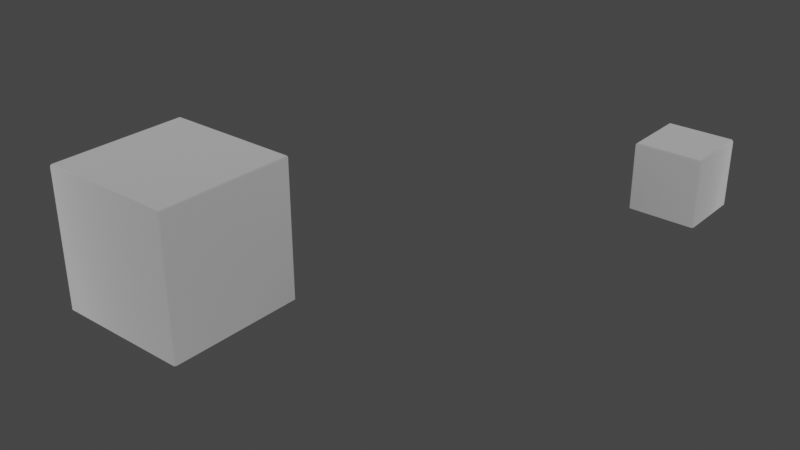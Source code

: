 # Source: Whitespace_stair_x1_3.blend  (saved by Blender 3.4.6; exported with 4.5.12 LTS)
import bpy
from mathutils import Matrix  # noqa: F401  (used for matrix-valued properties, if any)

bpy.ops.wm.read_factory_settings(use_empty=True)
scene = bpy.context.scene
scene.name = 'Scene'

# ---- collections
col_collection = bpy.data.collections.new('Collection'); scene.collection.children.link(col_collection)

# ---- materials (node trees are filled in below, after node groups)
mat_dummymtl_rsrc_world_tileset_whitespace_stair_x1_03_meshnodes__s = bpy.data.materials.new('dummymtl-rsrc.world.tileset.whitespace.stair_x1_03-MeshNodes["s')
mat_dummymtl_rsrc_world_tileset_whitespace_stair_x1_03_meshnodes__s.use_backface_culling = True
mat_dummymtl_rsrc_world_tileset_whitespace_stair_x1_03_meshnodes__s.use_transparent_shadow = False
mat_dummymtl_rsrc_world_tileset_whitespace_stair_x1_03_nodes___root = bpy.data.materials.new('dummymtl-rsrc.world.tileset.whitespace.stair_x1_03-Nodes["%ROOT')
mat_dummymtl_rsrc_world_tileset_whitespace_stair_x1_03_nodes___root.use_backface_culling = True
mat_dummymtl_rsrc_world_tileset_whitespace_stair_x1_03_nodes___root.use_transparent_shadow = False

# ---- node groups
ng_auto_smooth = bpy.data.node_groups.new('Auto Smooth', 'GeometryNodeTree')
_s = ng_auto_smooth.interface.new_socket(name='Geometry', in_out='OUTPUT', socket_type='NodeSocketGeometry')
_s = ng_auto_smooth.interface.new_socket(name='Geometry', in_out='INPUT', socket_type='NodeSocketGeometry')
_s = ng_auto_smooth.interface.new_socket(name='Angle', in_out='INPUT', socket_type='NodeSocketFloat')
_s.subtype = 'ANGLE'
_s.min_value = 0.0
_s.max_value = 3.142
ng_auto_smooth.is_modifier = True
_N = ng_auto_smooth.nodes; _L = ng_auto_smooth.links
n0 = _N.new('NodeGroupOutput'); n0.name = 'Group Output'; n0.location = (480, -100)
n1 = _N.new('NodeGroupInput'); n1.name = 'Group Input'; n1.location = (-420, -300)
n2 = _N.new('NodeGroupInput'); n2.name = 'Group Input.001'; n2.location = (-60, -100)
n3 = _N.new('GeometryNodeSetShadeSmooth'); n3.name = 'Set Shade Smooth'; n3.location = (120, -100)
n3.domain = 'EDGE'
n4 = _N.new('GeometryNodeSetShadeSmooth'); n4.name = 'Set Shade Smooth.001'; n4.location = (300, -100)
n5 = _N.new('GeometryNodeInputMeshEdgeAngle'); n5.name = 'Edge Angle'; n5.location = (-420, -220)
n6 = _N.new('GeometryNodeInputEdgeSmooth'); n6.name = 'Is Edge Smooth'; n6.location = (-60, -160)
n7 = _N.new('GeometryNodeInputShadeSmooth'); n7.name = 'Is Face Smooth'; n7.location = (-240, -340)
n8 = _N.new('FunctionNodeBooleanMath'); n8.name = 'Boolean Math'; n8.location = (-60, -220)
n9 = _N.new('FunctionNodeCompare'); n9.name = 'Compare'; n9.location = (-240, -180)
n9.operation = 'LESS_EQUAL'
_L.new(n5.outputs[0], n9.inputs[0])
_L.new(n4.outputs[0], n0.inputs[0])
_L.new(n1.outputs[1], n9.inputs[1])
_L.new(n9.outputs[0], n8.inputs[0])
_L.new(n7.outputs[0], n8.inputs[1])
_L.new(n2.outputs[0], n3.inputs[0])
_L.new(n6.outputs[0], n3.inputs[1])
_L.new(n3.outputs[0], n4.inputs[0])
_L.new(n8.outputs[0], n3.inputs[2])
n0.is_active_output = True

# ---- material node trees
mat_dummymtl_rsrc_world_tileset_whitespace_stair_x1_03_meshnodes__s.use_nodes = True; mat_dummymtl_rsrc_world_tileset_whitespace_stair_x1_03_meshnodes__s.node_tree.nodes.clear()
_N = mat_dummymtl_rsrc_world_tileset_whitespace_stair_x1_03_meshnodes__s.node_tree.nodes; _L = mat_dummymtl_rsrc_world_tileset_whitespace_stair_x1_03_meshnodes__s.node_tree.links
n0 = _N.new('ShaderNodeBsdfPrincipled'); n0.name = 'Principled BSDF'; n0.location = (10, 300)
n0.distribution = 'GGX'
n0.subsurface_method = 'RANDOM_WALK_SKIN'
n0.inputs[0].default_value = (1.0, 1.0, 1.0, 1.0)
n0.inputs[1].default_value = 1.0
n0.inputs[2].default_value = 1.0
n0.inputs[27].default_value = (0.0, 0.0, 0.0, 1.0)
n0.inputs[28].default_value = 1.0
n1 = _N.new('ShaderNodeOutputMaterial'); n1.name = 'Material Output'; n1.location = (320, 270)
_L.new(n0.outputs[0], n1.inputs[0])
n1.is_active_output = True
mat_dummymtl_rsrc_world_tileset_whitespace_stair_x1_03_nodes___root.use_nodes = True; mat_dummymtl_rsrc_world_tileset_whitespace_stair_x1_03_nodes___root.node_tree.nodes.clear()
_N = mat_dummymtl_rsrc_world_tileset_whitespace_stair_x1_03_nodes___root.node_tree.nodes; _L = mat_dummymtl_rsrc_world_tileset_whitespace_stair_x1_03_nodes___root.node_tree.links
n0 = _N.new('ShaderNodeBsdfPrincipled'); n0.name = 'Principled BSDF'; n0.location = (10, 300)
n0.distribution = 'GGX'
n0.subsurface_method = 'RANDOM_WALK_SKIN'
n0.inputs[0].default_value = (1.0, 1.0, 1.0, 1.0)
n0.inputs[1].default_value = 1.0
n0.inputs[2].default_value = 1.0
n0.inputs[27].default_value = (0.0, 0.0, 0.0, 1.0)
n0.inputs[28].default_value = 1.0
n1 = _N.new('ShaderNodeOutputMaterial'); n1.name = 'Material Output'; n1.location = (320, 270)
_L.new(n0.outputs[0], n1.inputs[0])
n1.is_active_output = True

# ---- world
world_world = bpy.data.worlds.new('World'); scene.world = world_world
world_world.use_nodes = True; world_world.node_tree.nodes.clear()
_N = world_world.node_tree.nodes; _L = world_world.node_tree.links
n0 = _N.new('ShaderNodeOutputWorld'); n0.name = 'World Output'; n0.location = (300, 300)
n1 = _N.new('ShaderNodeBackground'); n1.name = 'Background'; n1.location = (10, 300)
n1.inputs[0].default_value = (0.05088, 0.05088, 0.05088, 1.0)
_L.new(n1.outputs[0], n0.inputs[0])
n0.is_active_output = True
world_world.color = (0.05088, 0.05088, 0.05088)
world_world.use_sun_shadow = False
world_world.sun_shadow_jitter_overblur = 0.0

# ---- meshes
me_rsrc_world_tileset_whitespace_stair_x1_03_meshnodes__stair_x1_0 = bpy.data.meshes.new('rsrc.world.tileset.whitespace.stair_x1_03-MeshNodes["stair_x1_0')
me_rsrc_world_tileset_whitespace_stair_x1_03_meshnodes__stair_x1_0.from_pydata([], [], [])
_uv = me_rsrc_world_tileset_whitespace_stair_x1_03_meshnodes__stair_x1_0.uv_layers.new(name='UVMap')
_uv.uv.foreach_set('vector', [])
me_rsrc_world_tileset_whitespace_stair_x1_03_meshnodes__stair_x1_0.materials.append(mat_dummymtl_rsrc_world_tileset_whitespace_stair_x1_03_meshnodes__s)
me_rsrc_world_tileset_whitespace_stair_x1_03_meshnodes__stair_x1_0.update()
me_rsrc_world_tileset_whitespace_steps_set_variant_stepping_block = bpy.data.meshes.new('rsrc.world.tileset.whitespace.steps_set-Variant[stepping_block_')
me_rsrc_world_tileset_whitespace_steps_set_variant_stepping_block.from_pydata([(-0.44, -0.44, 5.912e-08), (-0.45, -0.44, -0.01), (-0.44, -0.45, -0.01), (-0.45, 0.44, -0.01), (0.44, -0.44, 5.912e-08), (-0.44, 0.44, -5.912e-08), (0.44, -0.45, -0.01), (-0.44, 0.45, -0.01), (0.45, -0.44, -0.01), (0.44, 0.45, -0.01), (0.44, 0.44, -5.912e-08), (0.45, 0.44, -0.01), (-0.44, -0.45, -0.9), (0.44, -0.45, -0.9), (0.44, -0.45, -0.01), (0.45, -0.44, -0.9), (-0.44, -0.45, -0.01), (0.45, -0.44, -0.01), (-0.45, -0.44, -0.01), (0.45, 0.44, -0.01), (-0.45, -0.44, -0.9), (0.45, 0.44, -0.9), (-0.45, 0.44, -0.9), (0.44, 0.45, -0.9), (-0.45, 0.44, -0.01), (0.44, 0.45, -0.01), (-0.44, 0.45, -0.01), (-0.44, 0.45, -0.9), (-0.44, -0.44, 5.912e-08), (0.44, -0.44, 5.912e-08), (0.392, -0.392, 5.267e-08), (-0.392, -0.392, 5.267e-08), (-0.44, 0.44, -5.912e-08), (0.392, 0.392, -5.267e-08), (0.44, 0.44, -5.912e-08), (-0.392, 0.392, -5.267e-08)], [], [(0, 1, 2), (1, 0, 3), (0, 2, 4), (5, 3, 0), (6, 4, 2), (7, 3, 5), (6, 8, 4), (7, 5, 9), (4, 8, 10), (10, 9, 5), (11, 9, 10), (11, 10, 8), (12, 13, 14), (13, 15, 14), (14, 16, 12), (17, 14, 15), (16, 18, 12), (19, 17, 15), (20, 12, 18), (15, 21, 19), (22, 20, 18), (21, 23, 19), (18, 24, 22), (25, 19, 23), (24, 26, 22), (26, 25, 23), (23, 27, 26), (27, 22, 26), (28, 29, 30), (30, 31, 28), (32, 28, 31), (33, 30, 29), (31, 30, 33), (29, 34, 33), (33, 35, 31), (35, 33, 34), (34, 32, 35), (31, 35, 32)])
me_rsrc_world_tileset_whitespace_steps_set_variant_stepping_block.polygons.foreach_set('use_smooth', [1, 1, 1, 1, 1, 1, 1, 1, 1, 1, 1, 1, 1, 1, 1, 1, 1, 1, 1, 1, 1, 1, 1, 1, 1, 1, 1, 1, 0, 0, 0, 0, 0, 0, 0, 0, 0, 0])
_uv = me_rsrc_world_tileset_whitespace_steps_set_variant_stepping_block.uv_layers.new(name='UVMap')
_uv.uv.foreach_set('vector', [0.02012, 0.5099, 0.0001154, 0.5099, 0.02012, 0.5, 0.0001154, 0.5099, 0.02012, 0.5099, 0.0001154, 0.9899, 0.02012, 0.5099, 0.02012, 0.5, 0.9801, 0.5099, 0.02012, 0.9899, 0.0001154, 0.9899, 0.02012, 0.5099, 0.9801, 0.5, 0.9801, 0.5099, 0.02012, 0.5, 0.02012, 0.9999, 0.0001154, 0.9899, 0.02012, 0.9899, 0.9801, 0.5, 1.0, 0.5099, 0.9801, 0.5099, 0.02012, 0.9999, 0.02012, 0.9899, 0.9801, 0.9999, 0.9801, 0.5099, 1.0, 0.5099, 0.9801, 0.9899, 0.9801, 0.9899, 0.9801, 0.9999, 0.02012, 0.9899, 1.0, 0.9899, 0.9801, 0.9999, 0.9801, 0.9899, 1.0, 0.9899, 0.9801, 0.9899, 1.0, 0.5099, 0.0, 0.0, 0.0, 0.4, 1.0, 0.4, 0.0, 0.4, 0.0, 0.4, 1.0, 0.4, 1.0, 0.4, 1.0, 0.0, 0.0, 0.0, 1.0, 0.4, 1.0, 0.4, 0.0, 0.4, 1.0, 0.0, 1.0, 0.0, 0.0, 0.0, 1.0, 0.0, 1.0, 0.4, 0.0, 0.4, 0.0, 0.0, 0.0, 0.0, 1.0, 0.0, 0.0, 0.4, 0.0, 0.0, 1.0, 0.0, 0.0, 0.4, 0.0, 0.0, 1.0, 0.0, 0.0, 0.0, 0.0, 0.0, 1.0, 0.0, 1.0, 0.0, 1.0, 0.4, 0.0, 0.4, 1.0, 0.0, 1.0, 0.0, 0.0, 0.0, 1.0, 0.4, 1.0, 0.4, 0.0, 0.4, 1.0, 0.4, 1.0, 0.0, 0.0, 0.0, 0.0, 0.0, 0.0, 0.4, 1.0, 0.4, 0.0, 0.4, 0.0, 0.4, 1.0, 0.4, 0.02012, 0.5099, 0.9801, 0.5099, 0.8841, 0.5579, 0.8841, 0.5579, 0.1161, 0.5579, 0.02012, 0.5099, 0.02012, 0.9899, 0.02012, 0.5099, 0.1161, 0.5579, 0.8841, 0.9419, 0.8841, 0.5579, 0.9801, 0.5099, 0.1161, 0.5579, 0.8841, 0.5579, 0.8841, 0.9419, 0.9801, 0.5099, 0.9801, 0.9899, 0.8841, 0.9419, 0.8841, 0.9419, 0.1161, 0.9419, 0.1161, 0.5579, 0.1161, 0.9419, 0.8841, 0.9419, 0.9801, 0.9899, 0.9801, 0.9899, 0.02012, 0.9899, 0.1161, 0.9419, 0.1161, 0.5579, 0.1161, 0.9419, 0.02012, 0.9899])
me_rsrc_world_tileset_whitespace_steps_set_variant_stepping_block.materials.append(mat_dummymtl_rsrc_world_tileset_whitespace_stair_x1_03_nodes___root)
me_rsrc_world_tileset_whitespace_steps_set_variant_stepping_block.update()
me_rsrc_world_tileset_whitespace_steps_set_variant_stepping_block.normals_split_custom_set([tuple(v) for v in zip(*[iter([-0.4606, -0.4606, 0.7588, -0.8756, -0.3416, 0.3416, -0.3416, -0.8756, 0.3416, -0.8756, -0.3416, 0.3416, -0.4606, -0.4606, 0.7588, -0.8756, 0.3416, 0.3416, -0.4606, -0.4606, 0.7588, -0.3416, -0.8756, 0.3416, 0.4606, -0.4606, 0.7588, -0.4606, 0.4606, 0.7588, -0.8756, 0.3416, 0.3416, -0.4606, -0.4606, 0.7588, 0.3416, -0.8756, 0.3416, 0.4606, -0.4606, 0.7588, -0.3416, -0.8756, 0.3416, -0.3416, 0.8756, 0.3416, -0.8756, 0.3416, 0.3416, -0.4606, 0.4606, 0.7588, 0.3416, -0.8756, 0.3416, 0.8756, -0.3416, 0.3416, 0.4606, -0.4606, 0.7588, -0.3416, 0.8756, 0.3416, -0.4606, 0.4606, 0.7588, 0.3416, 0.8756, 0.3416, 0.4606, -0.4606, 0.7588, 0.8756, -0.3416, 0.3416, 0.4606, 0.4606, 0.7588, 0.4606, 0.4606, 0.7588, 0.3416, 0.8756, 0.3416, -0.4606, 0.4606, 0.7588, 0.8756, 0.3416, 0.3416, 0.3416, 0.8756, 0.3416, 0.4606, 0.4606, 0.7588, 0.8756, 0.3416, 0.3416, 0.4606, 0.4606, 0.7588, 0.8756, -0.3416, 0.3416, -0.3827, -0.9239, 1.228e-07, 0.3827, -0.9239, 1.224e-07, 0.3416, -0.8756, 0.3416, 0.3827, -0.9239, 1.224e-07, 0.9239, -0.3827, 4.045e-08, 0.3416, -0.8756, 0.3416, 0.3416, -0.8756, 0.3416, -0.3415, -0.8756, 0.3416, -0.3827, -0.9239, 1.228e-07, 0.8756, -0.3416, 0.3416, 0.3416, -0.8756, 0.3416, 0.9239, -0.3827, 4.045e-08, -0.3415, -0.8756, 0.3416, -0.8756, -0.3415, 0.3416, -0.3827, -0.9239, 1.228e-07, 0.8756, 0.3416, 0.3416, 0.8756, -0.3416, 0.3416, 0.9239, -0.3827, 4.045e-08, -0.9239, -0.3827, 4.005e-08, -0.3827, -0.9239, 1.228e-07, -0.8756, -0.3415, 0.3416, 0.9239, -0.3827, 4.045e-08, 0.9239, 0.3827, -4.005e-08, 0.8756, 0.3416, 0.3416, -0.9239, 0.3827, -4.004e-08, -0.9239, -0.3827, 4.005e-08, -0.8756, -0.3415, 0.3416, 0.9239, 0.3827, -4.005e-08, 0.3827, 0.9239, -1.02e-07, 0.8756, 0.3416, 0.3416, -0.8756, -0.3415, 0.3416, -0.8756, 0.3416, 0.3416, -0.9239, 0.3827, -4.004e-08, 0.3417, 0.8755, 0.3416, 0.8756, 0.3416, 0.3416, 0.3827, 0.9239, -1.02e-07, -0.8756, 0.3416, 0.3416, -0.3416, 0.8756, 0.3416, -0.9239, 0.3827, -4.004e-08, -0.3416, 0.8756, 0.3416, 0.3417, 0.8755, 0.3416, 0.3827, 0.9239, -1.02e-07, 0.3827, 0.9239, -1.02e-07, -0.3827, 0.9239, -1.224e-07, -0.3416, 0.8756, 0.3416, -0.3827, 0.9239, -1.224e-07, -0.9239, 0.3827, -4.004e-08, -0.3416, 0.8756, 0.3416, 0.0, 1.344e-07, 1.0, 0.0, 1.344e-07, 1.0, 0.0, 1.344e-07, 1.0, 0.0, 1.344e-07, 1.0, 0.0, 1.344e-07, 1.0, 0.0, 1.344e-07, 1.0, 3.154e-14, 1.344e-07, 1.0, 3.154e-14, 1.344e-07, 1.0, 3.154e-14, 1.344e-07, 1.0, -3.54e-14, 1.344e-07, 1.0, -3.54e-14, 1.344e-07, 1.0, -3.54e-14, 1.344e-07, 1.0, 0.0, 1.344e-07, 1.0, 0.0, 1.344e-07, 1.0, 0.0, 1.344e-07, 1.0, 3.154e-14, 1.344e-07, 1.0, 3.154e-14, 1.344e-07, 1.0, 3.154e-14, 1.344e-07, 1.0, 0.0, 1.344e-07, 1.0, 0.0, 1.344e-07, 1.0, 0.0, 1.344e-07, 1.0, 0.0, 1.344e-07, 1.0, 0.0, 1.344e-07, 1.0, 0.0, 1.344e-07, 1.0, 0.0, 1.344e-07, 1.0, 0.0, 1.344e-07, 1.0, 0.0, 1.344e-07, 1.0, -3.54e-14, 1.344e-07, 1.0, -3.54e-14, 1.344e-07, 1.0, -3.54e-14, 1.344e-07, 1.0])] * 3)])
me_rsrc_world_tileset_whitespace_steps_set_variant_stepping_bl = bpy.data.meshes.new('rsrc.world.tileset.whitespace.steps_set-Variant[stepping_bl')
me_rsrc_world_tileset_whitespace_steps_set_variant_stepping_bl.from_pydata([(0.19, -0.19, 2.553e-08), (0.19, 0.19, -2.553e-08), (0.142, 0.142, -2.862e-08), (-0.142, -0.142, 1.908e-08), (-0.142, 0.142, -2.862e-08), (-0.19, 0.19, -2.553e-08), (0.19, 0.19, -2.553e-08), (-0.19, 0.19, -2.553e-08), (-0.142, 0.142, -2.862e-08), (0.142, 0.142, -2.862e-08), (0.142, 0.142, -2.862e-08), (-0.142, 0.142, -2.862e-08), (-0.142, -0.142, 1.908e-08), (0.142, -0.142, 1.908e-08), (0.19, -0.19, 2.553e-08), (-0.19, -0.19, 2.553e-08), (-0.19, 0.19, -2.553e-08), (-0.19, -0.19, 2.553e-08), (-0.2, -0.19, -0.01), (-0.19, -0.2, -0.01), (-0.2, 0.19, -0.01), (0.19, -0.19, 2.553e-08), (-0.19, 0.19, -2.553e-08), (0.19, -0.2, -0.01), (-0.19, 0.2, -0.01), (0.2, -0.19, -0.01), (0.19, 0.2, -0.01), (0.19, 0.19, -2.553e-08), (0.2, 0.19, -0.01), (-0.19, -0.2, -0.4), (0.19, -0.2, -0.4), (0.19, -0.2, -0.01), (0.2, -0.19, -0.4), (-0.19, -0.2, -0.01), (0.2, -0.19, -0.01), (-0.2, -0.19, -0.01), (0.2, 0.19, -0.01), (-0.2, -0.19, -0.4), (0.2, 0.19, -0.4), (-0.2, 0.19, -0.4), (0.19, 0.2, -0.4), (-0.2, 0.19, -0.01), (0.19, 0.2, -0.01), (-0.19, 0.2, -0.01), (-0.19, 0.2, -0.4)], [], [(0, 1, 2), (3, 4, 5), (6, 7, 8), (8, 9, 6), (10, 11, 12), (12, 13, 10), (10, 13, 14), (15, 14, 13), (13, 12, 15), (16, 15, 12), (17, 18, 19), (18, 17, 20), (17, 19, 21), (22, 20, 17), (23, 21, 19), (24, 20, 22), (23, 25, 21), (24, 22, 26), (21, 25, 27), (27, 26, 22), (28, 26, 27), (28, 27, 25), (29, 30, 31), (30, 32, 31), (31, 33, 29), (34, 31, 32), (33, 35, 29), (36, 34, 32), (37, 29, 35), (32, 38, 36), (39, 37, 35), (38, 40, 36), (35, 41, 39), (42, 36, 40), (41, 43, 39), (43, 42, 40), (40, 44, 43), (44, 39, 43)])
me_rsrc_world_tileset_whitespace_steps_set_variant_stepping_bl.polygons.foreach_set('use_smooth', [0, 0, 0, 0, 0, 0, 0, 0, 0, 0, 1, 1, 1, 1, 1, 1, 1, 1, 1, 1, 1, 1, 1, 1, 1, 1, 1, 1, 1, 1, 1, 1, 1, 1, 1, 1, 1, 1])
_uv = me_rsrc_world_tileset_whitespace_steps_set_variant_stepping_bl.uv_layers.new(name='UVMap')
_uv.uv.foreach_set('vector', [0.9801, 0.5099, 0.9801, 0.9899, 0.8841, 0.9419, 0.1161, 0.5579, 0.1161, 0.9419, 0.02012, 0.9899, 0.9801, 0.9899, 0.02012, 0.9899, 0.1161, 0.9419, 0.1161, 0.9419, 0.8841, 0.9419, 0.9801, 0.9899, 0.8841, 0.9419, 0.1161, 0.9419, 0.1161, 0.5579, 0.1161, 0.5579, 0.8841, 0.5579, 0.8841, 0.9419, 0.8841, 0.9419, 0.8841, 0.5579, 0.9801, 0.5099, 0.02012, 0.5099, 0.9801, 0.5099, 0.8841, 0.5579, 0.8841, 0.5579, 0.1161, 0.5579, 0.02012, 0.5099, 0.02012, 0.9899, 0.02012, 0.5099, 0.1161, 0.5579, 0.02012, 0.5099, 0.0001154, 0.5099, 0.02012, 0.5, 0.0001154, 0.5099, 0.02012, 0.5099, 0.0001154, 0.9899, 0.02012, 0.5099, 0.02012, 0.5, 0.9801, 0.5099, 0.02012, 0.9899, 0.0001154, 0.9899, 0.02012, 0.5099, 0.9801, 0.5, 0.9801, 0.5099, 0.02012, 0.5, 0.02012, 0.9999, 0.0001154, 0.9899, 0.02012, 0.9899, 0.9801, 0.5, 1.0, 0.5099, 0.9801, 0.5099, 0.02012, 0.9999, 0.02012, 0.9899, 0.9801, 0.9999, 0.9801, 0.5099, 1.0, 0.5099, 0.9801, 0.9899, 0.9801, 0.9899, 0.9801, 0.9999, 0.02012, 0.9899, 1.0, 0.9899, 0.9801, 0.9999, 0.9801, 0.9899, 1.0, 0.9899, 0.9801, 0.9899, 1.0, 0.5099, 0.0, 0.0, 0.0, 0.4, 1.0, 0.4, 0.0, 0.4, 0.0, 0.4, 1.0, 0.4, 1.0, 0.4, 1.0, 0.0, 0.0, 0.0, 1.0, 0.4, 1.0, 0.4, 0.0, 0.4, 1.0, 0.0, 1.0, 0.0, 0.0, 0.0, 1.0, 0.0, 1.0, 0.4, 0.0, 0.4, 0.0, 0.0, 0.0, 0.0, 1.0, 0.0, 0.0, 0.4, 0.0, 0.0, 1.0, 0.0, 0.0, 0.4, 0.0, 0.0, 1.0, 0.0, 0.0, 0.0, 0.0, 0.0, 1.0, 0.0, 1.0, 0.0, 1.0, 0.4, 0.0, 0.4, 1.0, 0.0, 1.0, 0.0, 0.0, 0.0, 1.0, 0.4, 1.0, 0.4, 0.0, 0.4, 1.0, 0.4, 1.0, 0.0, 0.0, 0.0, 0.0, 0.0, 0.0, 0.4, 1.0, 0.4, 0.0, 0.4, 0.0, 0.4, 1.0, 0.4])
me_rsrc_world_tileset_whitespace_steps_set_variant_stepping_bl.materials.append(mat_dummymtl_rsrc_world_tileset_whitespace_stair_x1_03_nodes___root)
me_rsrc_world_tileset_whitespace_steps_set_variant_stepping_bl.update()
me_rsrc_world_tileset_whitespace_steps_set_variant_stepping_bl.normals_split_custom_set([tuple(v) for v in zip(*[iter([-1.987e-07, 1.344e-07, 1.0, -1.987e-07, 1.344e-07, 1.0, -1.987e-07, 1.344e-07, 1.0, 2.323e-07, 1.679e-07, 1.0, 2.323e-07, 1.679e-07, 1.0, 2.323e-07, 1.679e-07, 1.0, 0.0, -6.432e-08, 1.0, 0.0, -6.432e-08, 1.0, 0.0, -6.432e-08, 1.0, 0.0, -6.432e-08, 1.0, 0.0, -6.432e-08, 1.0, 0.0, -6.432e-08, 1.0, 0.0, 1.679e-07, 1.0, 0.0, 1.679e-07, 1.0, 0.0, 1.679e-07, 1.0, 0.0, 1.679e-07, 1.0, 0.0, 1.679e-07, 1.0, 0.0, 1.679e-07, 1.0, 3.358e-08, 1.679e-07, 1.0, 3.358e-08, 1.679e-07, 1.0, 3.358e-08, 1.679e-07, 1.0, 0.0, 1.344e-07, 1.0, 0.0, 1.344e-07, 1.0, 0.0, 1.344e-07, 1.0, 0.0, 1.344e-07, 1.0, 0.0, 1.344e-07, 1.0, 0.0, 1.344e-07, 1.0, -4.869e-14, 1.344e-07, 1.0, -4.869e-14, 1.344e-07, 1.0, -4.869e-14, 1.344e-07, 1.0, -0.4606, -0.4606, 0.7588, -0.8756, -0.3416, 0.3416, -0.3416, -0.8756, 0.3416, -0.8756, -0.3416, 0.3416, -0.4606, -0.4606, 0.7588, -0.8756, 0.3416, 0.3416, -0.4606, -0.4606, 0.7588, -0.3416, -0.8756, 0.3416, 0.4606, -0.4606, 0.7588, -0.4606, 0.4606, 0.7588, -0.8756, 0.3416, 0.3416, -0.4606, -0.4606, 0.7588, 0.3416, -0.8756, 0.3416, 0.4606, -0.4606, 0.7588, -0.3416, -0.8756, 0.3416, -0.3416, 0.8756, 0.3416, -0.8756, 0.3416, 0.3416, -0.4606, 0.4606, 0.7588, 0.3416, -0.8756, 0.3416, 0.8756, -0.3416, 0.3416, 0.4606, -0.4606, 0.7588, -0.3416, 0.8756, 0.3416, -0.4606, 0.4606, 0.7588, 0.3416, 0.8756, 0.3416, 0.4606, -0.4606, 0.7588, 0.8756, -0.3416, 0.3416, 0.4606, 0.4606, 0.7588, 0.4606, 0.4606, 0.7588, 0.3416, 0.8756, 0.3416, -0.4606, 0.4606, 0.7588, 0.8756, 0.3416, 0.3416, 0.3416, 0.8756, 0.3416, 0.4606, 0.4606, 0.7588, 0.8756, 0.3416, 0.3416, 0.4606, 0.4606, 0.7588, 0.8756, -0.3416, 0.3416, -0.3827, -0.9239, 1.497e-07, 0.3827, -0.9239, 1.23e-07, 0.3415, -0.8756, 0.3416, 0.3827, -0.9239, 1.23e-07, 0.9239, -0.3827, 6.854e-08, 0.3415, -0.8756, 0.3416, 0.3415, -0.8756, 0.3416, -0.3416, -0.8756, 0.3416, -0.3827, -0.9239, 1.497e-07, 0.8755, -0.3417, 0.3416, 0.3415, -0.8756, 0.3416, 0.9239, -0.3827, 6.854e-08, -0.3416, -0.8756, 0.3416, -0.8756, -0.3416, 0.3416, -0.3827, -0.9239, 1.497e-07, 0.8756, 0.3416, 0.3416, 0.8755, -0.3417, 0.3416, 0.9239, -0.3827, 6.854e-08, -0.9239, -0.3827, 6.854e-08, -0.3827, -0.9239, 1.497e-07, -0.8756, -0.3416, 0.3416, 0.9239, -0.3827, 6.854e-08, 0.9239, 0.3827, -6.854e-08, 0.8756, 0.3416, 0.3416, -0.9239, 0.3827, -6.801e-08, -0.9239, -0.3827, 6.854e-08, -0.8756, -0.3416, 0.3416, 0.9239, 0.3827, -6.854e-08, 0.3827, 0.9239, -1.501e-07, 0.8756, 0.3416, 0.3416, -0.8756, -0.3416, 0.3416, -0.8756, 0.3416, 0.3416, -0.9239, 0.3827, -6.801e-08, 0.3416, 0.8755, 0.3416, 0.8756, 0.3416, 0.3416, 0.3827, 0.9239, -1.501e-07, -0.8756, 0.3416, 0.3416, -0.3415, 0.8756, 0.3416, -0.9239, 0.3827, -6.801e-08, -0.3415, 0.8756, 0.3416, 0.3416, 0.8755, 0.3416, 0.3827, 0.9239, -1.501e-07, 0.3827, 0.9239, -1.501e-07, -0.3827, 0.9239, -1.774e-07, -0.3415, 0.8756, 0.3416, -0.3827, 0.9239, -1.774e-07, -0.9239, 0.3827, -6.801e-08, -0.3415, 0.8756, 0.3416])] * 3)])

# ---- objects
ob_rsrc_world_tileset_whitespace_stair_x1_03_meshnodes__stair_x1_0 = bpy.data.objects.new('rsrc.world.tileset.whitespace.stair_x1_03-MeshNodes["stair_x1_0', me_rsrc_world_tileset_whitespace_stair_x1_03_meshnodes__stair_x1_0)
ob_rsrc_world_tileset_whitespace_steps_set_variant_stepping_block = bpy.data.objects.new('rsrc.world.tileset.whitespace.steps_set-Variant[stepping_block_', me_rsrc_world_tileset_whitespace_steps_set_variant_stepping_block)
ob_rsrc_world_tileset_whitespace_steps_set_variant_stepping_bl = bpy.data.objects.new('rsrc.world.tileset.whitespace.steps_set-Variant[stepping_bl', me_rsrc_world_tileset_whitespace_steps_set_variant_stepping_bl)

# ---- transforms, parenting, visibility, modifiers, constraints
ob_rsrc_world_tileset_whitespace_stair_x1_03_meshnodes__stair_x1_0.location = (0.0, 0.0, 0.0)
ob_rsrc_world_tileset_whitespace_stair_x1_03_meshnodes__stair_x1_0.rotation_mode = 'QUATERNION'
ob_rsrc_world_tileset_whitespace_stair_x1_03_meshnodes__stair_x1_0.rotation_quaternion = (1.0, 0.0, 0.0, 0.0)
_m = ob_rsrc_world_tileset_whitespace_stair_x1_03_meshnodes__stair_x1_0.modifiers.new('Auto Smooth', 'NODES')
_m.node_group = ng_auto_smooth
_gi = [s.identifier for s in ng_auto_smooth.interface.items_tree if s.item_type == 'SOCKET' and s.in_out == 'INPUT']
_m[_gi[1]] = 0.5236  # Angle
ob_rsrc_world_tileset_whitespace_steps_set_variant_stepping_block.location = (0.0, -2.0, 0.0)
ob_rsrc_world_tileset_whitespace_steps_set_variant_stepping_block.rotation_mode = 'QUATERNION'
ob_rsrc_world_tileset_whitespace_steps_set_variant_stepping_block.rotation_quaternion = (1.0, 0.0, 0.0, 0.0)
ob_rsrc_world_tileset_whitespace_steps_set_variant_stepping_bl.location = (2.0, 0.0, 0.0)
ob_rsrc_world_tileset_whitespace_steps_set_variant_stepping_bl.rotation_mode = 'QUATERNION'
ob_rsrc_world_tileset_whitespace_steps_set_variant_stepping_bl.rotation_quaternion = (1.0, 0.0, 0.0, 0.0)

# ---- collection membership
scene.collection.objects.link(ob_rsrc_world_tileset_whitespace_stair_x1_03_meshnodes__stair_x1_0)
scene.collection.objects.link(ob_rsrc_world_tileset_whitespace_steps_set_variant_stepping_block)
scene.collection.objects.link(ob_rsrc_world_tileset_whitespace_steps_set_variant_stepping_bl)

# ---- scene / render settings (as saved in the file)
scene.frame_start = 1; scene.frame_end = 250; scene.frame_set(1)
scene.render.engine = 'BLENDER_EEVEE_NEXT'
scene.cycles.sampling_pattern = 'TABULATED_SOBOL'
scene.cycles.use_light_tree = False
scene.view_settings.view_transform = 'Filmic'
bpy.context.view_layer.update()

# ---- added for rendering (the .blend has no active camera and no usable light): camera, sun
cam_auto = bpy.data.cameras.new('AutoCamera')
cam_auto.lens = 50.0
cam_auto.sensor_width = 36.0
cam_auto.clip_end = 1000.0
ob_auto_camera = bpy.data.objects.new('AutoCamera', cam_auto)
scene.collection.objects.link(ob_auto_camera)
ob_auto_camera.location = (4.44102, -5.40422, 2.40281)
ob_auto_camera.rotation_euler = (1.09748, -7.21219e-08, 0.694738)
scene.camera = ob_auto_camera
light_auto_sun = bpy.data.lights.new('AutoSun', 'SUN')
light_auto_sun.energy = 3.0
light_auto_sun.angle = 0.0523599
ob_auto_sun = bpy.data.objects.new('AutoSun', light_auto_sun)
scene.collection.objects.link(ob_auto_sun)
ob_auto_sun.rotation_euler = (0.872665, 0.174533, 0.523599)
bpy.context.view_layer.update()
